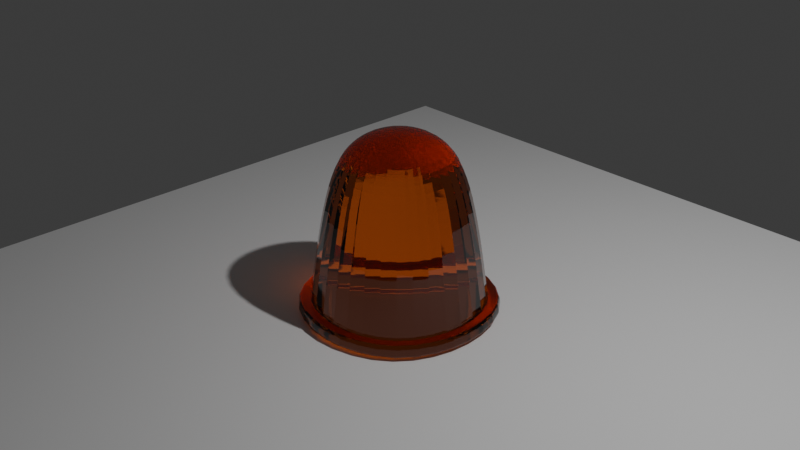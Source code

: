# Source: newZoneNodes.blend  (saved by Blender 4.2.66; exported with 4.5.12 LTS)
import bpy
from mathutils import Matrix  # noqa: F401  (used for matrix-valued properties, if any)

bpy.ops.wm.read_factory_settings(use_empty=True)
scene = bpy.context.scene
scene.name = 'Scene'

# ---- collections
col_collection = bpy.data.collections.new('Collection'); scene.collection.children.link(col_collection)
col_collection_2 = bpy.data.collections.new('Collection 2'); scene.collection.children.link(col_collection_2)

# ---- materials (node trees are filled in below, after node groups)
mat_material_003 = bpy.data.materials.new('Material.003')
mat_material_003.use_raytrace_refraction = True
mat_material_003.use_screen_refraction = True

# ---- material node trees
mat_material_003.use_nodes = True; mat_material_003.node_tree.nodes.clear()
_N = mat_material_003.node_tree.nodes; _L = mat_material_003.node_tree.links
n0 = _N.new('ShaderNodeBsdfPrincipled'); n0.name = 'Principled BSDF'; n0.location = (10, 300)
n0.inputs[0].default_value = (0.8018, 0.144, 0.01812, 1.0)
n0.inputs[2].default_value = 0.0
n0.inputs[18].default_value = 1.0
n1 = _N.new('ShaderNodeOutputMaterial'); n1.name = 'Material Output'; n1.location = (300, 300)
_L.new(n0.outputs[0], n1.inputs[0])
n1.is_active_output = True

# ---- world
world_world = bpy.data.worlds.new('World'); scene.world = world_world
world_world.use_nodes = True; world_world.node_tree.nodes.clear()
_N = world_world.node_tree.nodes; _L = world_world.node_tree.links
n0 = _N.new('ShaderNodeOutputWorld'); n0.name = 'World Output'; n0.location = (300, 300)
n1 = _N.new('ShaderNodeBackground'); n1.name = 'Background'; n1.location = (10, 300)
n1.inputs[0].default_value = (0.05088, 0.05088, 0.05088, 1.0)
_L.new(n1.outputs[0], n0.inputs[0])
n0.is_active_output = True
world_world.color = (0.05088, 0.05088, 0.05088)
world_world.sun_shadow_jitter_overblur = 0.0

# ---- cameras
cam_camera = bpy.data.cameras.new('Camera')
cam_camera.clip_end = 100.0
cam_camera.ortho_scale = 7.314

# ---- lights
light_light = bpy.data.lights.new('Light', 'POINT')
light_light.energy = 1000.0
light_light.shadow_soft_size = 0.1

# ---- meshes
me_cube_001 = bpy.data.meshes.new('Cube.001')
me_cube_001.from_pydata([(-1.0, -1.0, -1.0), (-0.5, -0.5, 1.0), (-1.0, 1.0, -1.0), (-0.5, 0.5, 1.0), (1.0, -1.0, -1.0), (0.5, -0.5, 1.0), (1.0, 1.0, -1.0), (0.5, 0.5, 1.0), (-0.8054, -0.8054, 0.3152), (-0.8054, 0.8054, 0.3152), (0.8054, 0.8054, 0.3152), (0.8054, -0.8054, 0.3152), (-0.9805, 0.9805, -0.8685), (0.9805, 0.9805, -0.8685), (0.9805, -0.9805, -0.8685), (-0.9805, -0.9805, -0.8685), (-1.0, 1.0, -1.0), (-1.0, -1.0, -1.0), (-0.9805, 0.9805, -0.8685), (1.0, 1.0, -1.0), (0.9805, 0.9805, -0.8685), (1.0, -1.0, -1.0), (0.9805, -0.9805, -0.8685), (-0.9805, -0.9805, -0.8685), (-1.132, 1.132, -1.009), (-1.132, -1.132, -1.009), (-1.109, 1.109, -0.8598), (1.132, 1.132, -1.009), (1.109, 1.109, -0.8598), (1.132, -1.132, -1.009), (1.109, -1.109, -0.8598), (-1.109, -1.109, -0.8598), (-1.119, 1.119, -0.9263), (1.119, 1.119, -0.9263), (1.119, -1.119, -0.9263), (-1.119, -1.119, -0.9263)], [], [(8, 1, 3, 9), (9, 3, 7, 10), (10, 7, 5, 11), (11, 5, 1, 8), (2, 6, 4, 0), (7, 3, 1, 5), (14, 11, 8, 15), (13, 10, 11, 14), (12, 9, 10, 13), (15, 8, 9, 12), (13, 14, 22, 20), (0, 4, 21, 17), (12, 13, 20, 18), (14, 15, 23, 22), (21, 19, 27, 29), (17, 21, 29, 25), (23, 18, 26, 31), (20, 22, 30, 28), (6, 2, 16, 19), (15, 12, 18, 23), (2, 0, 17, 16), (4, 6, 19, 21), (35, 31, 26, 32), (32, 26, 28, 33), (33, 28, 30, 34), (34, 30, 31, 35), (19, 16, 24, 27), (22, 23, 31, 30), (16, 17, 25, 24), (18, 20, 28, 26), (29, 34, 35, 25), (27, 33, 34, 29), (24, 32, 33, 27), (25, 35, 32, 24)])
_uv = me_cube_001.uv_layers.new(name='UVMap')
_uv.uv.foreach_set('vector', [0.5394, 0.0, 0.625, 0.0, 0.625, 0.25, 0.5394, 0.25, 0.5394, 0.25, 0.625, 0.25, 0.625, 0.5, 0.5394, 0.5, 0.5394, 0.5, 0.625, 0.5, 0.625, 0.75, 0.5394, 0.75, 0.5394, 0.75, 0.625, 0.75, 0.625, 1.0, 0.5394, 1.0, 0.125, 0.5, 0.375, 0.5, 0.375, 0.75, 0.125, 0.75, 0.625, 0.5, 0.875, 0.5, 0.875, 0.75, 0.625, 0.75, 0.3914, 0.75, 0.5394, 0.75, 0.5394, 1.0, 0.3914, 1.0, 0.3914, 0.5, 0.5394, 0.5, 0.5394, 0.75, 0.3914, 0.75, 0.3914, 0.25, 0.5394, 0.25, 0.5394, 0.5, 0.3914, 0.5, 0.3914, 0.0, 0.5394, 0.0, 0.5394, 0.25, 0.3914, 0.25, 0.3914, 0.5, 0.3914, 0.75, 0.3914, 0.75, 0.3914, 0.5, 0.125, 0.75, 0.375, 0.75, 0.375, 0.75, 0.125, 0.75, 0.3914, 0.25, 0.3914, 0.5, 0.3914, 0.5, 0.3914, 0.25, 0.3914, 0.75, 0.3914, 1.0, 0.3914, 1.0, 0.3914, 0.75, 0.375, 0.75, 0.375, 0.5, 0.375, 0.5, 0.375, 0.75, 0.125, 0.75, 0.375, 0.75, 0.375, 0.75, 0.125, 0.75, 0.3914, 0.0, 0.3914, 0.25, 0.3914, 0.25, 0.3914, 0.0, 0.3914, 0.5, 0.3914, 0.75, 0.3914, 0.75, 0.3914, 0.5, 0.375, 0.5, 0.125, 0.5, 0.125, 0.5, 0.375, 0.5, 0.3914, 0.0, 0.3914, 0.25, 0.3914, 0.25, 0.3914, 0.0, 0.125, 0.5, 0.125, 0.75, 0.125, 0.75, 0.125, 0.5, 0.375, 0.75, 0.375, 0.5, 0.375, 0.5, 0.375, 0.75, 0.3841, 0.0, 0.3914, 0.0, 0.3914, 0.25, 0.3841, 0.25, 0.3841, 0.25, 0.3914, 0.25, 0.3914, 0.5, 0.3841, 0.5, 0.3841, 0.5, 0.3914, 0.5, 0.3914, 0.75, 0.3841, 0.75, 0.3841, 0.75, 0.3914, 0.75, 0.3914, 1.0, 0.3841, 1.0, 0.375, 0.5, 0.125, 0.5, 0.125, 0.5, 0.375, 0.5, 0.3914, 0.75, 0.3914, 1.0, 0.3914, 1.0, 0.3914, 0.75, 0.125, 0.5, 0.125, 0.75, 0.125, 0.75, 0.125, 0.5, 0.3914, 0.25, 0.3914, 0.5, 0.3914, 0.5, 0.3914, 0.25, 0.375, 0.75, 0.3841, 0.75, 0.3841, 1.0, 0.375, 1.0, 0.375, 0.5, 0.3841, 0.5, 0.3841, 0.75, 0.375, 0.75, 0.375, 0.25, 0.3841, 0.25, 0.3841, 0.5, 0.375, 0.5, 0.375, 0.0, 0.3841, 0.0, 0.3841, 0.25, 0.375, 0.25])
me_cube_001.materials.append(mat_material_003)
me_cube_001.update()
me_plane = bpy.data.meshes.new('Plane')
me_plane.from_pydata([(-1.0, -1.0, 0.0), (1.0, -1.0, 0.0), (-1.0, 1.0, 0.0), (1.0, 1.0, 0.0)], [], [(0, 1, 3, 2)])
_uv = me_plane.uv_layers.new(name='UVMap')
_uv.uv.foreach_set('vector', [0.0, 0.0, 1.0, 0.0, 1.0, 1.0, 0.0, 1.0])
me_plane.update()

# ---- objects
ob_light = bpy.data.objects.new('Light', light_light)
ob_camera = bpy.data.objects.new('Camera', cam_camera)
ob_beacons = bpy.data.objects.new('beacons', me_cube_001)
ob_plane = bpy.data.objects.new('Plane', me_plane)

# ---- transforms, parenting, visibility, modifiers, constraints
ob_light.location = (4.076, 1.005, 5.904)
ob_light.rotation_euler = (0.6503, 0.05522, 1.866)
ob_light.lock_rotations_4d = False
ob_light.empty_display_type = 'ARROWS'
ob_light.color = (0.0, 0.0, 0.0, 0.0)
ob_light.lineart.crease_threshold = 0.0
ob_camera.location = (7.359, -6.926, 4.958)
ob_camera.rotation_euler = (1.109, 0.0, 0.8149)
ob_camera.lock_rotations_4d = False
ob_camera.empty_display_type = 'ARROWS'
ob_camera.color = (0.0, 0.0, 0.0, 0.0)
ob_camera.display_type = 'WIRE'
ob_camera.lineart.crease_threshold = 0.0
ob_beacons.location = (0.0, 0.0, 0.0)
_m = ob_beacons.modifiers.new('Subdivision', 'SUBSURF')
_m.levels = 3
_m.render_levels = 3
ob_plane.location = (0.2236, 0.08931, -1.034)
ob_plane.scale = (4.358, 4.358, 4.358)

# ---- collection membership
col_collection.objects.link(ob_light)
col_collection.objects.link(ob_camera)
col_collection.objects.link(ob_beacons)
col_collection.objects.link(ob_plane)

# ---- scene / render settings (as saved in the file)
scene.camera = ob_camera
scene.frame_start = 1; scene.frame_end = 250; scene.frame_set(0)
scene.render.engine = 'BLENDER_EEVEE_NEXT'
scene.eevee.use_raytracing = True
bpy.context.view_layer.update()
